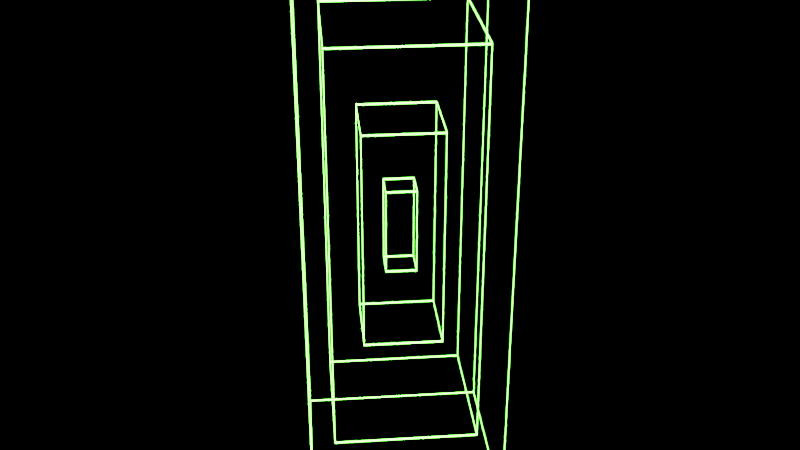 # Source: powerup.blend  (saved by Blender 2.82.7; exported with 4.5.12 LTS)
import bpy
from mathutils import Matrix  # noqa: F401  (used for matrix-valued properties, if any)

bpy.ops.wm.read_factory_settings(use_empty=True)
scene = bpy.context.scene
scene.name = 'Scene'

# ---- collections
col_collection = bpy.data.collections.new('Collection'); scene.collection.children.link(col_collection)

# ---- materials (node trees are filled in below, after node groups)
mat_material_001 = bpy.data.materials.new('Material.001')
mat_material_001.use_transparent_shadow = False

# ---- material node trees
mat_material_001.use_nodes = True; mat_material_001.node_tree.nodes.clear()
_N = mat_material_001.node_tree.nodes; _L = mat_material_001.node_tree.links
n0 = _N.new('ShaderNodeOutputMaterial'); n0.name = 'Material Output'; n0.location = (300, 300)
n1 = _N.new('ShaderNodeEmission'); n1.name = 'Emission'; n1.location = (10, 300)
n1.inputs[0].default_value = (0.07716, 1.0, 0.03879, 1.0)
n1.inputs[1].default_value = 50.0
_L.new(n1.outputs[0], n0.inputs[0])
n0.is_active_output = True

# ---- world
world_world = bpy.data.worlds.new('World'); scene.world = world_world
world_world.use_nodes = True; world_world.node_tree.nodes.clear()
_N = world_world.node_tree.nodes; _L = world_world.node_tree.links
n0 = _N.new('ShaderNodeOutputWorld'); n0.name = 'World Output'; n0.location = (300, 300)
n1 = _N.new('ShaderNodeBackground'); n1.name = 'Background'; n1.location = (10, 300)
n1.inputs[0].default_value = (0.0, 0.0, 0.0, 1.0)
_L.new(n1.outputs[0], n0.inputs[0])
n0.is_active_output = True
world_world.color = (0.05088, 0.05088, 0.05088)
world_world.use_sun_shadow = False
world_world.sun_shadow_jitter_overblur = 0.0

# ---- meshes
me_cube_001 = bpy.data.meshes.new('Cube.001')
me_cube_001.from_pydata([(-1.0, -1.0, -1.0), (-1.0, -1.0, 1.0), (-1.0, 1.0, -1.0), (-1.0, 1.0, 1.0), (1.0, -1.0, -1.0), (1.0, -1.0, 1.0), (1.0, 1.0, -1.0), (1.0, 1.0, 1.0)], [], [(0, 1, 3, 2), (2, 3, 7, 6), (6, 7, 5, 4), (4, 5, 1, 0), (2, 6, 4, 0), (7, 3, 1, 5)])
_uv = me_cube_001.uv_layers.new(name='UVMap')
_uv.uv.foreach_set('vector', [0.375, 0.0, 0.625, 0.0, 0.625, 0.25, 0.375, 0.25, 0.375, 0.25, 0.625, 0.25, 0.625, 0.5, 0.375, 0.5, 0.375, 0.5, 0.625, 0.5, 0.625, 0.75, 0.375, 0.75, 0.375, 0.75, 0.625, 0.75, 0.625, 1.0, 0.375, 1.0, 0.125, 0.5, 0.375, 0.5, 0.375, 0.75, 0.125, 0.75, 0.625, 0.5, 0.875, 0.5, 0.875, 0.75, 0.625, 0.75])
me_cube_001.materials.append(mat_material_001)
me_cube_001.use_remesh_fix_poles = True
me_cube_001.use_remesh_preserve_attributes = False
me_cube_001.use_mirror_vertex_groups = False
me_cube_001.update()

# ---- objects
ob_cube = bpy.data.objects.new('Cube', me_cube_001)

# ---- transforms, parenting, visibility, modifiers, constraints
ob_cube.location = (0.0, 0.0, 3.834)
ob_cube.rotation_euler = (3.142, 3.142, 0.7854)
ob_cube.scale = (1.0, 1.0, 2.86)
ob_cube.lineart.crease_threshold = 0.0
_m = ob_cube.modifiers.new('Solidify', 'SOLIDIFY')
_m.thickness = 2.4
_m.nonmanifold_merge_threshold = 0.0003
_m = ob_cube.modifiers.new('Solidify.001', 'SOLIDIFY')
_m.thickness = 4.9
_m.nonmanifold_merge_threshold = 0.0003
_m = ob_cube.modifiers.new('Wireframe', 'WIREFRAME')

# ---- collection membership
col_collection.objects.link(ob_cube)

# ---- scene / render settings (as saved in the file)
scene.frame_start = 1; scene.frame_end = 60; scene.frame_set(30)
scene.render.engine = 'BLENDER_EEVEE_NEXT'
scene.render.use_motion_blur = True
scene.cycles.use_denoising = False
scene.cycles.samples = 128
scene.cycles.sampling_pattern = 'TABULATED_SOBOL'
scene.cycles.use_adaptive_sampling = False
scene.cycles.use_light_tree = False
scene.eevee.use_gtao = True
scene.eevee.use_raytracing = True
scene.view_settings.view_transform = 'Filmic'
bpy.context.view_layer.update()

# ---- added for rendering (the .blend has no active camera): camera
cam_auto = bpy.data.cameras.new('AutoCamera')
cam_auto.lens = 50.0
cam_auto.sensor_width = 36.0
cam_auto.clip_end = 1000.0
ob_auto_camera = bpy.data.objects.new('AutoCamera', cam_auto)
scene.collection.objects.link(ob_auto_camera)
ob_auto_camera.location = (15.818, -18.9817, 16.4884)
ob_auto_camera.rotation_euler = (1.09748, -7.21219e-08, 0.694738)
scene.camera = ob_auto_camera
bpy.context.view_layer.update()
